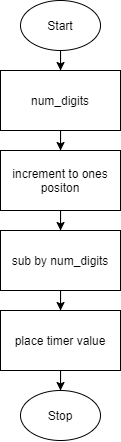

The diagram above was exported from draw.io. Its source (the exported page's mxGraphModel, read from the mxfile embedded in the PNG):
<mxGraphModel dx="319" dy="388" grid="1" gridSize="10" guides="1" tooltips="1" connect="1" arrows="1" fold="1" page="1" pageScale="1" pageWidth="850" pageHeight="1100" math="0" shadow="0">
  <root>
    <mxCell id="0" />
    <mxCell id="1" parent="0" />
    <mxCell id="8" style="edgeStyle=orthogonalEdgeStyle;rounded=0;orthogonalLoop=1;jettySize=auto;html=1;" edge="1" parent="1" source="2" target="3">
      <mxGeometry relative="1" as="geometry" />
    </mxCell>
    <mxCell id="2" value="Start" style="ellipse;whiteSpace=wrap;html=1;" vertex="1" parent="1">
      <mxGeometry x="160" width="80" height="50" as="geometry" />
    </mxCell>
    <mxCell id="9" style="edgeStyle=orthogonalEdgeStyle;rounded=0;orthogonalLoop=1;jettySize=auto;html=1;" edge="1" parent="1" source="3" target="4">
      <mxGeometry relative="1" as="geometry" />
    </mxCell>
    <mxCell id="3" value="num_digits" style="rounded=0;whiteSpace=wrap;html=1;" vertex="1" parent="1">
      <mxGeometry x="140" y="70" width="120" height="60" as="geometry" />
    </mxCell>
    <mxCell id="10" style="edgeStyle=orthogonalEdgeStyle;rounded=0;orthogonalLoop=1;jettySize=auto;html=1;" edge="1" parent="1" source="4" target="5">
      <mxGeometry relative="1" as="geometry" />
    </mxCell>
    <mxCell id="4" value="increment to ones positon" style="rounded=0;whiteSpace=wrap;html=1;" vertex="1" parent="1">
      <mxGeometry x="140" y="150" width="120" height="60" as="geometry" />
    </mxCell>
    <mxCell id="12" style="edgeStyle=orthogonalEdgeStyle;rounded=0;orthogonalLoop=1;jettySize=auto;html=1;" edge="1" parent="1" source="5" target="6">
      <mxGeometry relative="1" as="geometry" />
    </mxCell>
    <mxCell id="5" value="sub by num_digits" style="rounded=0;whiteSpace=wrap;html=1;" vertex="1" parent="1">
      <mxGeometry x="140" y="230" width="120" height="60" as="geometry" />
    </mxCell>
    <mxCell id="13" style="edgeStyle=orthogonalEdgeStyle;rounded=0;orthogonalLoop=1;jettySize=auto;html=1;" edge="1" parent="1" source="6" target="7">
      <mxGeometry relative="1" as="geometry" />
    </mxCell>
    <mxCell id="6" value="place timer value&lt;span style=&quot;color: rgba(0 , 0 , 0 , 0) ; font-family: monospace ; font-size: 0px&quot;&gt;%3CmxGraphModel%3E%3Croot%3E%3CmxCell%20id%3D%220%22%2F%3E%3CmxCell%20id%3D%221%22%20parent%3D%220%22%2F%3E%3CmxCell%20id%3D%222%22%20value%3D%22Start%22%20style%3D%22ellipse%3BwhiteSpace%3Dwrap%3Bhtml%3D1%3B%22%20vertex%3D%221%22%20parent%3D%221%22%3E%3CmxGeometry%20x%3D%22160%22%20width%3D%2280%22%20height%3D%2250%22%20as%3D%22geometry%22%2F%3E%3C%2FmxCell%3E%3C%2Froot%3E%3C%2FmxGraphModel%3E&lt;/span&gt;" style="rounded=0;whiteSpace=wrap;html=1;" vertex="1" parent="1">
      <mxGeometry x="140" y="310" width="120" height="60" as="geometry" />
    </mxCell>
    <mxCell id="7" value="Stop" style="ellipse;whiteSpace=wrap;html=1;" vertex="1" parent="1">
      <mxGeometry x="160" y="390" width="80" height="50" as="geometry" />
    </mxCell>
  </root>
</mxGraphModel>